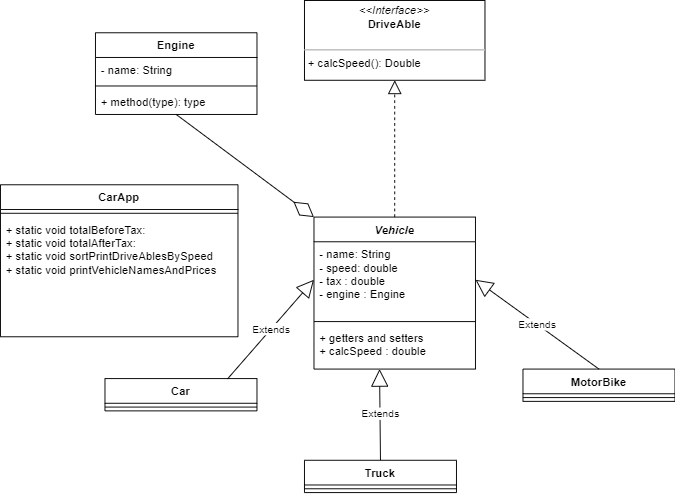

The diagram above was exported from draw.io. Its source (the exported page's mxGraphModel, read from the mxfile embedded in the PNG):
<mxGraphModel dx="1717" dy="1936" grid="1" gridSize="10" guides="1" tooltips="1" connect="1" arrows="1" fold="1" page="1" pageScale="1" pageWidth="850" pageHeight="1100" math="0" shadow="0">
  <root>
    <mxCell id="0" />
    <mxCell id="1" parent="0" />
    <mxCell id="ZcE9RGKSXlCHRMeHGDo--1" value="Vehicle" style="swimlane;fontStyle=3;align=center;verticalAlign=top;childLayout=stackLayout;horizontal=1;startSize=26;horizontalStack=0;resizeParent=1;resizeParentMax=0;resizeLast=0;collapsible=1;marginBottom=0;" parent="1" vertex="1">
      <mxGeometry x="-330" y="194" width="170" height="160" as="geometry" />
    </mxCell>
    <mxCell id="ZcE9RGKSXlCHRMeHGDo--2" value="- name: String&#10;- speed: double&#10;- tax : double&#10;- engine : Engine" style="text;strokeColor=none;fillColor=none;align=left;verticalAlign=top;spacingLeft=4;spacingRight=4;overflow=hidden;rotatable=0;points=[[0,0.5],[1,0.5]];portConstraint=eastwest;" parent="ZcE9RGKSXlCHRMeHGDo--1" vertex="1">
      <mxGeometry y="26" width="170" height="80" as="geometry" />
    </mxCell>
    <mxCell id="ZcE9RGKSXlCHRMeHGDo--3" value="" style="line;strokeWidth=1;fillColor=none;align=left;verticalAlign=middle;spacingTop=-1;spacingLeft=3;spacingRight=3;rotatable=0;labelPosition=right;points=[];portConstraint=eastwest;" parent="ZcE9RGKSXlCHRMeHGDo--1" vertex="1">
      <mxGeometry y="106" width="170" height="8" as="geometry" />
    </mxCell>
    <mxCell id="ZcE9RGKSXlCHRMeHGDo--4" value="+ getters and setters&#10;+ calcSpeed : double" style="text;strokeColor=none;fillColor=none;align=left;verticalAlign=top;spacingLeft=4;spacingRight=4;overflow=hidden;rotatable=0;points=[[0,0.5],[1,0.5]];portConstraint=eastwest;" parent="ZcE9RGKSXlCHRMeHGDo--1" vertex="1">
      <mxGeometry y="114" width="170" height="46" as="geometry" />
    </mxCell>
    <mxCell id="ZcE9RGKSXlCHRMeHGDo--5" value="Engine" style="swimlane;fontStyle=1;align=center;verticalAlign=top;childLayout=stackLayout;horizontal=1;startSize=26;horizontalStack=0;resizeParent=1;resizeParentMax=0;resizeLast=0;collapsible=1;marginBottom=0;" parent="1" vertex="1">
      <mxGeometry x="-560" width="170" height="86" as="geometry" />
    </mxCell>
    <mxCell id="ZcE9RGKSXlCHRMeHGDo--6" value="- name: String" style="text;strokeColor=none;fillColor=none;align=left;verticalAlign=top;spacingLeft=4;spacingRight=4;overflow=hidden;rotatable=0;points=[[0,0.5],[1,0.5]];portConstraint=eastwest;" parent="ZcE9RGKSXlCHRMeHGDo--5" vertex="1">
      <mxGeometry y="26" width="170" height="26" as="geometry" />
    </mxCell>
    <mxCell id="ZcE9RGKSXlCHRMeHGDo--7" value="" style="line;strokeWidth=1;fillColor=none;align=left;verticalAlign=middle;spacingTop=-1;spacingLeft=3;spacingRight=3;rotatable=0;labelPosition=right;points=[];portConstraint=eastwest;" parent="ZcE9RGKSXlCHRMeHGDo--5" vertex="1">
      <mxGeometry y="52" width="170" height="8" as="geometry" />
    </mxCell>
    <mxCell id="ZcE9RGKSXlCHRMeHGDo--8" value="+ method(type): type" style="text;strokeColor=none;fillColor=none;align=left;verticalAlign=top;spacingLeft=4;spacingRight=4;overflow=hidden;rotatable=0;points=[[0,0.5],[1,0.5]];portConstraint=eastwest;" parent="ZcE9RGKSXlCHRMeHGDo--5" vertex="1">
      <mxGeometry y="60" width="170" height="26" as="geometry" />
    </mxCell>
    <mxCell id="ZcE9RGKSXlCHRMeHGDo--21" value="Car" style="swimlane;fontStyle=1;align=center;verticalAlign=top;childLayout=stackLayout;horizontal=1;startSize=26;horizontalStack=0;resizeParent=1;resizeParentMax=0;resizeLast=0;collapsible=1;marginBottom=0;" parent="1" vertex="1">
      <mxGeometry x="-550" y="364" width="160" height="34" as="geometry" />
    </mxCell>
    <mxCell id="ZcE9RGKSXlCHRMeHGDo--23" value="" style="line;strokeWidth=1;fillColor=none;align=left;verticalAlign=middle;spacingTop=-1;spacingLeft=3;spacingRight=3;rotatable=0;labelPosition=right;points=[];portConstraint=eastwest;" parent="ZcE9RGKSXlCHRMeHGDo--21" vertex="1">
      <mxGeometry y="26" width="160" height="8" as="geometry" />
    </mxCell>
    <mxCell id="ZcE9RGKSXlCHRMeHGDo--25" value="Truck" style="swimlane;fontStyle=1;align=center;verticalAlign=top;childLayout=stackLayout;horizontal=1;startSize=26;horizontalStack=0;resizeParent=1;resizeParentMax=0;resizeLast=0;collapsible=1;marginBottom=0;" parent="1" vertex="1">
      <mxGeometry x="-340" y="450" width="160" height="34" as="geometry" />
    </mxCell>
    <mxCell id="ZcE9RGKSXlCHRMeHGDo--27" value="" style="line;strokeWidth=1;fillColor=none;align=left;verticalAlign=middle;spacingTop=-1;spacingLeft=3;spacingRight=3;rotatable=0;labelPosition=right;points=[];portConstraint=eastwest;" parent="ZcE9RGKSXlCHRMeHGDo--25" vertex="1">
      <mxGeometry y="26" width="160" height="8" as="geometry" />
    </mxCell>
    <mxCell id="ZcE9RGKSXlCHRMeHGDo--29" value="MotorBike" style="swimlane;fontStyle=1;align=center;verticalAlign=top;childLayout=stackLayout;horizontal=1;startSize=26;horizontalStack=0;resizeParent=1;resizeParentMax=0;resizeLast=0;collapsible=1;marginBottom=0;" parent="1" vertex="1">
      <mxGeometry x="-110" y="354" width="160" height="34" as="geometry" />
    </mxCell>
    <mxCell id="ZcE9RGKSXlCHRMeHGDo--31" value="" style="line;strokeWidth=1;fillColor=none;align=left;verticalAlign=middle;spacingTop=-1;spacingLeft=3;spacingRight=3;rotatable=0;labelPosition=right;points=[];portConstraint=eastwest;" parent="ZcE9RGKSXlCHRMeHGDo--29" vertex="1">
      <mxGeometry y="26" width="160" height="8" as="geometry" />
    </mxCell>
    <mxCell id="ZcE9RGKSXlCHRMeHGDo--35" value="&lt;p style=&quot;margin: 0px ; margin-top: 4px ; text-align: center&quot;&gt;&lt;i&gt;&amp;lt;&amp;lt;Interface&amp;gt;&amp;gt;&lt;/i&gt;&lt;br&gt;&lt;b&gt;DriveAble&lt;/b&gt;&lt;/p&gt;&lt;p style=&quot;margin: 0px ; margin-left: 4px&quot;&gt;&lt;br&gt;&lt;/p&gt;&lt;hr size=&quot;1&quot;&gt;&lt;p style=&quot;margin: 0px ; margin-left: 4px&quot;&gt;+ calcSpeed(): Double&lt;br&gt;&lt;br&gt;&lt;/p&gt;" style="verticalAlign=top;align=left;overflow=fill;fontSize=12;fontFamily=Helvetica;html=1;" parent="1" vertex="1">
      <mxGeometry x="-340" y="-34" width="190" height="84" as="geometry" />
    </mxCell>
    <mxCell id="ZcE9RGKSXlCHRMeHGDo--36" value="CarApp" style="swimlane;fontStyle=1;align=center;verticalAlign=top;childLayout=stackLayout;horizontal=1;startSize=26;horizontalStack=0;resizeParent=1;resizeParentMax=0;resizeLast=0;collapsible=1;marginBottom=0;" parent="1" vertex="1">
      <mxGeometry x="-660" y="160" width="250" height="160" as="geometry" />
    </mxCell>
    <mxCell id="ZcE9RGKSXlCHRMeHGDo--38" value="" style="line;strokeWidth=1;fillColor=none;align=left;verticalAlign=middle;spacingTop=-1;spacingLeft=3;spacingRight=3;rotatable=0;labelPosition=right;points=[];portConstraint=eastwest;" parent="ZcE9RGKSXlCHRMeHGDo--36" vertex="1">
      <mxGeometry y="26" width="250" height="8" as="geometry" />
    </mxCell>
    <mxCell id="ZcE9RGKSXlCHRMeHGDo--39" value="+ static void totalBeforeTax:&#10;+ static void totalAfterTax:&#10;+ static void sortPrintDriveAblesBySpeed&#10;+ static void printVehicleNamesAndPrices" style="text;strokeColor=none;fillColor=none;align=left;verticalAlign=top;spacingLeft=4;spacingRight=4;overflow=hidden;rotatable=0;points=[[0,0.5],[1,0.5]];portConstraint=eastwest;" parent="ZcE9RGKSXlCHRMeHGDo--36" vertex="1">
      <mxGeometry y="34" width="250" height="126" as="geometry" />
    </mxCell>
    <mxCell id="Xsd24ddB74u8cy9zYSs5-1" value="" style="endArrow=block;dashed=1;endFill=0;endSize=12;html=1;exitX=0.5;exitY=0;exitDx=0;exitDy=0;entryX=0.5;entryY=1;entryDx=0;entryDy=0;" parent="1" source="ZcE9RGKSXlCHRMeHGDo--1" target="ZcE9RGKSXlCHRMeHGDo--35" edge="1">
      <mxGeometry width="160" relative="1" as="geometry">
        <mxPoint x="-270" y="180" as="sourcePoint" />
        <mxPoint x="-110" y="180" as="targetPoint" />
      </mxGeometry>
    </mxCell>
    <mxCell id="Xsd24ddB74u8cy9zYSs5-2" value="Extends" style="endArrow=block;endSize=16;endFill=0;html=1;entryX=0;entryY=0.5;entryDx=0;entryDy=0;exitX=0.806;exitY=0.012;exitDx=0;exitDy=0;exitPerimeter=0;" parent="1" target="ZcE9RGKSXlCHRMeHGDo--2" edge="1" source="ZcE9RGKSXlCHRMeHGDo--21">
      <mxGeometry width="160" relative="1" as="geometry">
        <mxPoint x="-430" y="359" as="sourcePoint" />
        <mxPoint x="-270" y="359" as="targetPoint" />
      </mxGeometry>
    </mxCell>
    <mxCell id="Xsd24ddB74u8cy9zYSs5-3" value="Extends" style="endArrow=block;endSize=16;endFill=0;html=1;entryX=0.406;entryY=1;entryDx=0;entryDy=0;entryPerimeter=0;exitX=0.5;exitY=0;exitDx=0;exitDy=0;" parent="1" source="ZcE9RGKSXlCHRMeHGDo--25" target="ZcE9RGKSXlCHRMeHGDo--4" edge="1">
      <mxGeometry x="0.0247" y="-1" width="160" relative="1" as="geometry">
        <mxPoint x="-400" y="500" as="sourcePoint" />
        <mxPoint x="-280" y="459" as="targetPoint" />
        <Array as="points" />
        <mxPoint as="offset" />
      </mxGeometry>
    </mxCell>
    <mxCell id="Xsd24ddB74u8cy9zYSs5-4" value="Extends" style="endArrow=block;endSize=16;endFill=0;html=1;entryX=1;entryY=0.5;entryDx=0;entryDy=0;exitX=0.5;exitY=0;exitDx=0;exitDy=0;" parent="1" source="ZcE9RGKSXlCHRMeHGDo--29" edge="1" target="ZcE9RGKSXlCHRMeHGDo--2">
      <mxGeometry width="160" relative="1" as="geometry">
        <mxPoint x="-40" y="371" as="sourcePoint" />
        <mxPoint x="-140" y="290" as="targetPoint" />
      </mxGeometry>
    </mxCell>
    <mxCell id="Xsd24ddB74u8cy9zYSs5-5" value="" style="endArrow=diamondThin;endFill=0;endSize=24;html=1;entryX=0;entryY=0;entryDx=0;entryDy=0;exitX=0.5;exitY=1;exitDx=0;exitDy=0;" parent="1" source="ZcE9RGKSXlCHRMeHGDo--5" target="ZcE9RGKSXlCHRMeHGDo--1" edge="1">
      <mxGeometry width="160" relative="1" as="geometry">
        <mxPoint x="-510" y="100" as="sourcePoint" />
        <mxPoint x="-260" y="400" as="targetPoint" />
      </mxGeometry>
    </mxCell>
  </root>
</mxGraphModel>